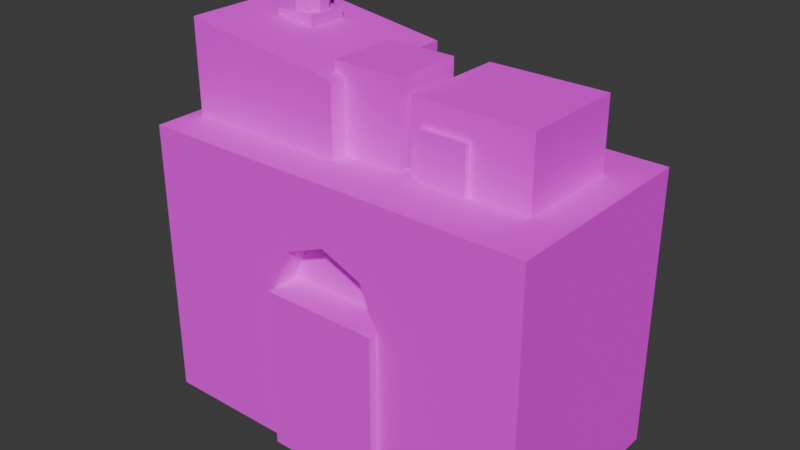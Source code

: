 # Source: building_3.blend  (saved by Blender 5.1.30; exported with 4.5.12 LTS)
import bpy
from mathutils import Matrix  # noqa: F401  (used for matrix-valued properties, if any)

bpy.ops.wm.read_factory_settings(use_empty=True)
scene = bpy.context.scene
scene.name = 'Scene'

# ---- collections
col_collection = bpy.data.collections.new('Collection'); scene.collection.children.link(col_collection)

# ---- images (referenced by path relative to the original .blend; pixels are not part of the script)
import os
ASSET_DIR = os.environ.get("B2B_ASSET_DIR", "")  # directory of the original .blend (textures are referenced by path, not embedded)
HERE = os.path.dirname(os.path.abspath(__file__))  # packed textures are extracted next to this script under _unpacked/

def load_image(name, relpath, width, height, colorspace="sRGB"):
    """Load a texture the original file referenced (path relative to the .blend, or extracted next to this script)."""
    p = next((c for c in (os.path.join(HERE, relpath), os.path.join(ASSET_DIR, relpath)) if relpath and os.path.exists(c)), "")
    if p:
        img = bpy.data.images.load(p, check_existing=True)
        img.name = name
    else:  # same state as the original file: an image datablock whose file is absent (Cycles renders it pink)
        img = bpy.data.images.new(name, width, height)
        img.source = "FILE"
        img.filepath = "//" + (relpath or name)
    img.colorspace_settings.name = colorspace
    return img
img_chunkbuilding_tex = load_image('ChunkBuilding_tex', 'ChunkBuilding_tex.png', 1024, 1024, 'sRGB')

# ---- materials (node trees are filled in below, after node groups)
mat_concrete3 = bpy.data.materials.new('Concrete3')

# ---- material node trees
mat_concrete3.use_nodes = True; mat_concrete3.node_tree.nodes.clear()
_N = mat_concrete3.node_tree.nodes; _L = mat_concrete3.node_tree.links
n0 = _N.new('ShaderNodeOutputMaterial'); n0.name = 'Material Output'; n0.location = (0, 0)
n1 = _N.new('ShaderNodeBsdfPrincipled'); n1.name = 'Principled BSDF'; n1.location = (0, 0)
n1.inputs[2].default_value = 0.9
n2 = _N.new('ShaderNodeTexImage'); n2.name = 'Image Texture'; n2.location = (0, 0)
n2.image = img_chunkbuilding_tex
n3 = _N.new('ShaderNodeTexCoord'); n3.name = 'Texture Coordinate'; n3.location = (0, 0)
_L.new(n3.outputs[2], n2.inputs[0])
_L.new(n2.outputs[0], n1.inputs[0])
_L.new(n1.outputs[0], n0.inputs[0])
n0.is_active_output = True

# ---- world
world_world = bpy.data.worlds.new('World'); scene.world = world_world
world_world.use_nodes = True; world_world.node_tree.nodes.clear()
_N = world_world.node_tree.nodes; _L = world_world.node_tree.links
n0 = _N.new('ShaderNodeOutputWorld'); n0.name = 'World Output'; n0.location = (200, 100)
n1 = _N.new('ShaderNodeBackground'); n1.name = 'Background'; n1.location = (-200, 100)
n1.inputs[0].default_value = (0.05088, 0.05088, 0.05088, 1.0)
_L.new(n1.outputs[0], n0.inputs[0])
n0.is_active_output = True
world_world.color = (0.05088, 0.05088, 0.05088)
world_world.sun_shadow_jitter_overblur = 0.0

# ---- meshes
me_cube_001 = bpy.data.meshes.new('Cube.001')
me_cube_001.from_pydata([(-0.2941, -1.083, -1.0), (-0.2941, -1.083, 0.1667), (-0.2941, -0.75, -1.0), (-0.2941, -0.75, 0.1667), (0.2941, -1.083, -1.0), (0.2941, -1.083, 0.1667), (0.2941, -0.75, -1.0), (0.2941, -0.75, 0.1667), (0.0, -0.75, 0.5833), (0.208, -0.75, 0.4613), (0.2941, -0.75, 0.1667), (0.208, -0.75, -0.128), (0.0, -0.75, -0.25), (-0.208, -0.75, -0.128), (-0.2941, -0.75, 0.1667), (-0.208, -0.75, 0.4613), (-1.0, -1.0, -1.0), (-1.0, -1.0, 1.0), (-1.0, 1.0, -1.0), (-1.0, 1.0, 1.0), (1.0, -1.0, -1.0), (1.0, -1.0, 1.0), (1.0, 1.0, -1.0), (1.0, 1.0, 1.0), (0.208, -1.0, 0.4613), (0.0, -1.0, 0.5833), (-0.208, -1.0, 0.4613), (-0.2941, -1.0, 0.1667), (0.2941, -1.0, 0.1667), (-0.2941, -1.0, 0.1667), (0.2941, -1.0, 0.1667), (0.2941, -1.0, -1.0), (-0.2941, -1.0, -1.0), (0.208, -1.0, -0.128), (-0.208, -1.0, -0.128), (0.0, -1.0, -0.25), (-0.2941, -1.0, -1.0), (0.2941, -1.0, -1.0), (-0.1471, -1.0, -1.0), (-0.9412, -0.6111, 1.0), (-0.9412, -0.6111, 1.667), (-0.9412, 0.7222, 1.0), (-0.9412, 0.7222, 1.667), (-0.1176, -0.6111, 1.0), (-0.1176, -0.6111, 1.5), (-0.1176, 0.7222, 1.0), (-0.1176, 0.7222, 1.5), (0.2353, -0.4444, 1.0), (0.2353, -0.4444, 1.5), (0.2353, 0.5556, 1.0), (0.2353, 0.5556, 1.5), (0.8235, -0.4444, 1.0), (0.8235, -0.4444, 1.5), (0.8235, 0.5556, 1.0), (0.8235, 0.5556, 1.5), (-0.1765, -0.4444, 0.9997), (-0.1765, -0.4444, 1.583), (-0.1765, 0.2222, 0.9997), (-0.1765, 0.2222, 1.583), (0.1765, -0.4444, 0.9997), (0.1765, -0.4444, 1.583), (0.1765, 0.2222, 0.9997), (0.1765, 0.2222, 1.583), (0.2941, -0.5, 1.0), (0.2941, -0.5, 1.333), (0.2941, -0.05556, 1.0), (0.2941, -0.05556, 1.333), (0.5294, -0.5, 1.0), (0.5294, -0.5, 1.333), (0.5294, -0.05556, 1.0), (0.5294, -0.05556, 1.333), (-0.75, 0.02778, 1.333), (-0.75, 0.02778, 1.667), (-0.75, 0.4167, 1.333), (-0.75, 0.4167, 1.667), (-0.5441, 0.02778, 1.333), (-0.5441, 0.02778, 1.667), (-0.5441, 0.4167, 1.333), (-0.5441, 0.4167, 1.667), (-0.6471, 0.4, 1.667), (-0.6471, 0.4, 1.917), (-0.5917, 0.366, 1.667), (-0.5917, 0.366, 1.917), (-0.5575, 0.2772, 1.667), (-0.5575, 0.2772, 1.917), (-0.5575, 0.1673, 1.667), (-0.5575, 0.1673, 1.917), (-0.5917, 0.0784, 1.667), (-0.5917, 0.0784, 1.917), (-0.6471, 0.04444, 1.667), (-0.6471, 0.04444, 1.917), (-0.7024, 0.0784, 1.667), (-0.7024, 0.0784, 1.917), (-0.7366, 0.1673, 1.667), (-0.7366, 0.1673, 1.917), (-0.7366, 0.2772, 1.667), (-0.7366, 0.2772, 1.917), (-0.7024, 0.366, 1.667), (-0.7024, 0.366, 1.917)], [(2, 32)], [(0, 36, 2, 3, 29, 1), (2, 6, 7, 3), (6, 37, 4, 5, 30, 31), (4, 0, 1, 5), (2, 36, 0, 4, 37, 6), (7, 30, 29, 3), (8, 9, 24, 25), (9, 10, 28, 24), (10, 11, 33, 28), (11, 12, 35, 33), (12, 13, 34, 35), (13, 14, 27, 34), (14, 15, 26, 27), (15, 8, 25, 26), (8, 15, 14, 13, 12, 11, 10, 9), (16, 17, 19, 18), (18, 19, 23, 22), (22, 23, 21, 20), (20, 21, 17, 16, 27, 26, 25, 24, 28, 30, 29, 32, 38), (18, 22, 20, 38, 32, 16), (23, 19, 17, 21), (30, 7, 6, 31), (30, 5, 1, 29), (32, 31, 30, 28, 33, 35, 34, 27, 16), (39, 40, 42, 41), (41, 42, 46, 45), (45, 46, 44, 43), (43, 44, 40, 39), (41, 45, 43, 39), (46, 42, 40, 44), (47, 48, 50, 49), (49, 50, 54, 53), (53, 54, 52, 51), (51, 52, 48, 47), (49, 53, 51, 47), (54, 50, 48, 52), (55, 56, 58, 57), (57, 58, 62, 61), (61, 62, 60, 59), (59, 60, 56, 55), (57, 61, 59, 55), (62, 58, 56, 60), (63, 64, 66, 65), (65, 66, 70, 69), (69, 70, 68, 67), (67, 68, 64, 63), (65, 69, 67, 63), (70, 66, 64, 68), (71, 72, 74, 73), (73, 74, 78, 77), (77, 78, 76, 75), (75, 76, 72, 71), (73, 77, 75, 71), (78, 74, 72, 76), (79, 80, 82, 81), (81, 82, 84, 83), (83, 84, 86, 85), (85, 86, 88, 87), (87, 88, 90, 89), (89, 90, 92, 91), (91, 92, 94, 93), (93, 94, 96, 95), (82, 80, 98, 96, 94, 92, 90, 88, 86, 84), (95, 96, 98, 97), (97, 98, 80, 79), (79, 81, 83, 85, 87, 89, 91, 93, 95, 97)])
_uv = me_cube_001.uv_layers.new(name='UVMap')
_uv.uv.foreach_set('vector', [0.5098, 0.5771, 0.5207, 0.5771, 0.5536, 0.5771, 0.5536, 0.7306, 0.5207, 0.7306, 0.5098, 0.7306, 0.7058, 0.4675, 0.7832, 0.4675, 0.7832, 0.621, 0.7058, 0.621, 0.8036, 0.4675, 0.8145, 0.4675, 0.8255, 0.4675, 0.8255, 0.621, 0.8146, 0.621, 0.8146, 0.4675, 0.7058, 0.2937, 0.7832, 0.2937, 0.7832, 0.4472, 0.7058, 0.4472, 0.2263, 0.938, 0.1934, 0.938, 0.1824, 0.938, 0.1824, 0.8606, 0.1934, 0.8606, 0.2263, 0.8606, 0.9274, 0.01018, 0.9603, 0.01018, 0.9603, 0.08757, 0.9274, 0.08757, 0.9885, 0.7713, 0.9567, 0.7713, 0.9567, 0.7384, 0.9885, 0.7384, 0.9868, 0.4675, 0.9868, 0.5079, 0.9539, 0.5079, 0.9539, 0.4675, 0.9868, 0.2937, 0.9868, 0.334, 0.9539, 0.334, 0.9539, 0.2937, 0.9539, 0.5282, 0.9857, 0.5282, 0.9857, 0.5611, 0.9539, 0.5611, 0.9567, 0.6852, 0.9885, 0.6852, 0.9885, 0.7181, 0.9567, 0.7181, 0.8816, 0.9395, 0.8816, 0.9799, 0.8487, 0.9799, 0.8487, 0.9395, 0.7838, 0.9452, 0.7838, 0.9856, 0.7509, 0.9856, 0.7509, 0.9452, 0.9433, 0.9569, 0.975, 0.9569, 0.975, 0.9898, 0.9433, 0.9898, 0.8704, 0.9191, 0.8487, 0.896, 0.8487, 0.8557, 0.8704, 0.8216, 0.9012, 0.8139, 0.923, 0.837, 0.923, 0.8774, 0.9012, 0.9114, 0.2937, 0.2733, 0.2937, 0.01018, 0.5568, 0.01018, 0.5568, 0.2733, 0.5568, 0.5568, 0.2937, 0.5568, 0.2937, 0.2937, 0.5568, 0.2937, 0.2733, 0.5771, 0.2733, 0.8403, 0.01018, 0.8403, 0.01018, 0.5771, 0.8403, 0.01018, 0.8403, 0.2733, 0.5771, 0.2733, 0.5771, 0.01018, 0.67, 0.1637, 0.6813, 0.2024, 0.7087, 0.2185, 0.7361, 0.2024, 0.7474, 0.1637, 0.7474, 0.1637, 0.67, 0.1637, 0.67, 0.01018, 0.6894, 0.01018, 0.2733, 0.2733, 0.01018, 0.2733, 0.01018, 0.01018, 0.1611, 0.01018, 0.1804, 0.01018, 0.2733, 0.01018, 0.2733, 0.5568, 0.01018, 0.5568, 0.01018, 0.2937, 0.2733, 0.2937, 0.8365, 0.4472, 0.8036, 0.4472, 0.8036, 0.2937, 0.8365, 0.2937, 0.2466, 0.8606, 0.2576, 0.8606, 0.2576, 0.938, 0.2466, 0.938, 0.7306, 0.778, 0.7306, 0.8554, 0.5771, 0.8556, 0.5771, 0.8554, 0.6159, 0.8441, 0.6319, 0.8167, 0.6159, 0.7894, 0.5771, 0.778, 0.7306, 0.6852, 0.3814, 0.7526, 0.2937, 0.7526, 0.2937, 0.5771, 0.3814, 0.5771, 0.9364, 0.7936, 0.8487, 0.7936, 0.8487, 0.6852, 0.9364, 0.6852, 0.4017, 0.5771, 0.4894, 0.5771, 0.4894, 0.7526, 0.4017, 0.7526, 0.8459, 0.4675, 0.9336, 0.4675, 0.9336, 0.5759, 0.8459, 0.5759, 0.5771, 0.2937, 0.6855, 0.2937, 0.6855, 0.4691, 0.5771, 0.4691, 0.5771, 0.4894, 0.6855, 0.4894, 0.6855, 0.6649, 0.5771, 0.6649, 0.5536, 0.9045, 0.4879, 0.9045, 0.4879, 0.7729, 0.5536, 0.7729, 0.07596, 0.938, 0.01018, 0.938, 0.01018, 0.8606, 0.07596, 0.8606, 0.4017, 0.7729, 0.4675, 0.7729, 0.4675, 0.9045, 0.4017, 0.9045, 0.09631, 0.8606, 0.1621, 0.8606, 0.1621, 0.938, 0.09631, 0.938, 0.2937, 0.7729, 0.3711, 0.7729, 0.3711, 0.9045, 0.2937, 0.9045, 0.7509, 0.6852, 0.8283, 0.6852, 0.8283, 0.8168, 0.7509, 0.8168, 0.8277, 0.9248, 0.7509, 0.9248, 0.7509, 0.8371, 0.8277, 0.8371, 0.6236, 0.8759, 0.6236, 0.9527, 0.5771, 0.9527, 0.5771, 0.8759, 0.8568, 0.2937, 0.9336, 0.2937, 0.9336, 0.3814, 0.8568, 0.3814, 0.6904, 0.8759, 0.6904, 0.9527, 0.6439, 0.9527, 0.6439, 0.8759, 0.8606, 0.1182, 0.9071, 0.1182, 0.9071, 0.2059, 0.8606, 0.2059, 0.8606, 0.01018, 0.9071, 0.01018, 0.9071, 0.09789, 0.8606, 0.09789, 0.8897, 0.6547, 0.8459, 0.6547, 0.8459, 0.5962, 0.8897, 0.5962, 0.8568, 0.4472, 0.8568, 0.4033, 0.8878, 0.4033, 0.8878, 0.4472, 0.9101, 0.5962, 0.9539, 0.5962, 0.9539, 0.6547, 0.9101, 0.6547, 0.9391, 0.4033, 0.9391, 0.4472, 0.9081, 0.4472, 0.9081, 0.4033, 0.9274, 0.1971, 0.9584, 0.1971, 0.9584, 0.2555, 0.9274, 0.2555, 0.9584, 0.1767, 0.9274, 0.1767, 0.9274, 0.1182, 0.9584, 0.1182, 0.4017, 0.976, 0.3579, 0.976, 0.3579, 0.9248, 0.4017, 0.9248, 0.4931, 0.9248, 0.4931, 0.9687, 0.466, 0.9687, 0.466, 0.9248, 0.2937, 0.9248, 0.3375, 0.9248, 0.3375, 0.976, 0.2937, 0.976, 0.5405, 0.9248, 0.5405, 0.9687, 0.5134, 0.9687, 0.5134, 0.9248, 0.9704, 0.8651, 0.9433, 0.8651, 0.9433, 0.8139, 0.9704, 0.8139, 0.9433, 0.8854, 0.9704, 0.8854, 0.9704, 0.9366, 0.9433, 0.9366, 0.9873, 0.1182, 0.9873, 0.1511, 0.9787, 0.1511, 0.9787, 0.1182, 0.972, 0.4033, 0.972, 0.4362, 0.9594, 0.4362, 0.9594, 0.4033, 0.7252, 0.8759, 0.7252, 0.9088, 0.7107, 0.9088, 0.7107, 0.8759, 0.8167, 0.9452, 0.8167, 0.9781, 0.8042, 0.9781, 0.8042, 0.9452, 0.9873, 0.1715, 0.9873, 0.2044, 0.9787, 0.2044, 0.9787, 0.1715, 0.9873, 0.2247, 0.9873, 0.2576, 0.9787, 0.2576, 0.9787, 0.2247, 0.9144, 0.9395, 0.9144, 0.9724, 0.9019, 0.9724, 0.9019, 0.9395, 0.7252, 0.9291, 0.7252, 0.962, 0.7107, 0.962, 0.7107, 0.9291, 0.8797, 0.2686, 0.8724, 0.2731, 0.8651, 0.2686, 0.8606, 0.2569, 0.8606, 0.2425, 0.8651, 0.2308, 0.8724, 0.2263, 0.8797, 0.2308, 0.8842, 0.2425, 0.8842, 0.2569, 0.9868, 0.5962, 0.9868, 0.6291, 0.9743, 0.6291, 0.9743, 0.5962, 0.9892, 0.01018, 0.9892, 0.04307, 0.9807, 0.04307, 0.9807, 0.01018, 0.4338, 0.9248, 0.4411, 0.9293, 0.4456, 0.941, 0.4456, 0.9554, 0.4411, 0.9671, 0.4338, 0.9716, 0.4266, 0.9671, 0.4221, 0.9554, 0.4221, 0.941, 0.4266, 0.9293])
me_cube_001.materials.append(mat_concrete3)
me_cube_001.update()

# ---- objects
ob_chunkbuilding = bpy.data.objects.new('ChunkBuilding', me_cube_001)

# ---- transforms, parenting, visibility, modifiers, constraints
ob_chunkbuilding.location = (0.0, 0.0, 12.0)
ob_chunkbuilding.scale = (17.0, 9.0, 12.0)

# ---- collection membership
col_collection.objects.link(ob_chunkbuilding)

# ---- scene / render settings (as saved in the file)
scene.frame_start = 1; scene.frame_end = 250; scene.frame_set(1)
scene.render.engine = 'BLENDER_EEVEE_NEXT'
scene.render.bake_bias = 0.0
scene.render.bake_samples = 0
scene.cycles.sampling_pattern = 'TABULATED_SOBOL'
scene.eevee.use_volume_custom_range = False
bpy.context.view_layer.update()

# ---- added for rendering (the .blend has no active camera and no usable light): camera, sun
cam_auto = bpy.data.cameras.new('AutoCamera')
cam_auto.lens = 50.0
cam_auto.sensor_width = 36.0
cam_auto.clip_end = 1000.0
ob_auto_camera = bpy.data.objects.new('AutoCamera', cam_auto)
scene.collection.objects.link(ob_auto_camera)
ob_auto_camera.location = (48.3651, -58.4131, 56.1921)
ob_auto_camera.rotation_euler = (1.09748, -7.21219e-08, 0.694738)
scene.camera = ob_auto_camera
light_auto_sun = bpy.data.lights.new('AutoSun', 'SUN')
light_auto_sun.energy = 3.0
light_auto_sun.angle = 0.0523599
ob_auto_sun = bpy.data.objects.new('AutoSun', light_auto_sun)
scene.collection.objects.link(ob_auto_sun)
ob_auto_sun.rotation_euler = (0.872665, 0.174533, 0.523599)
bpy.context.view_layer.update()
